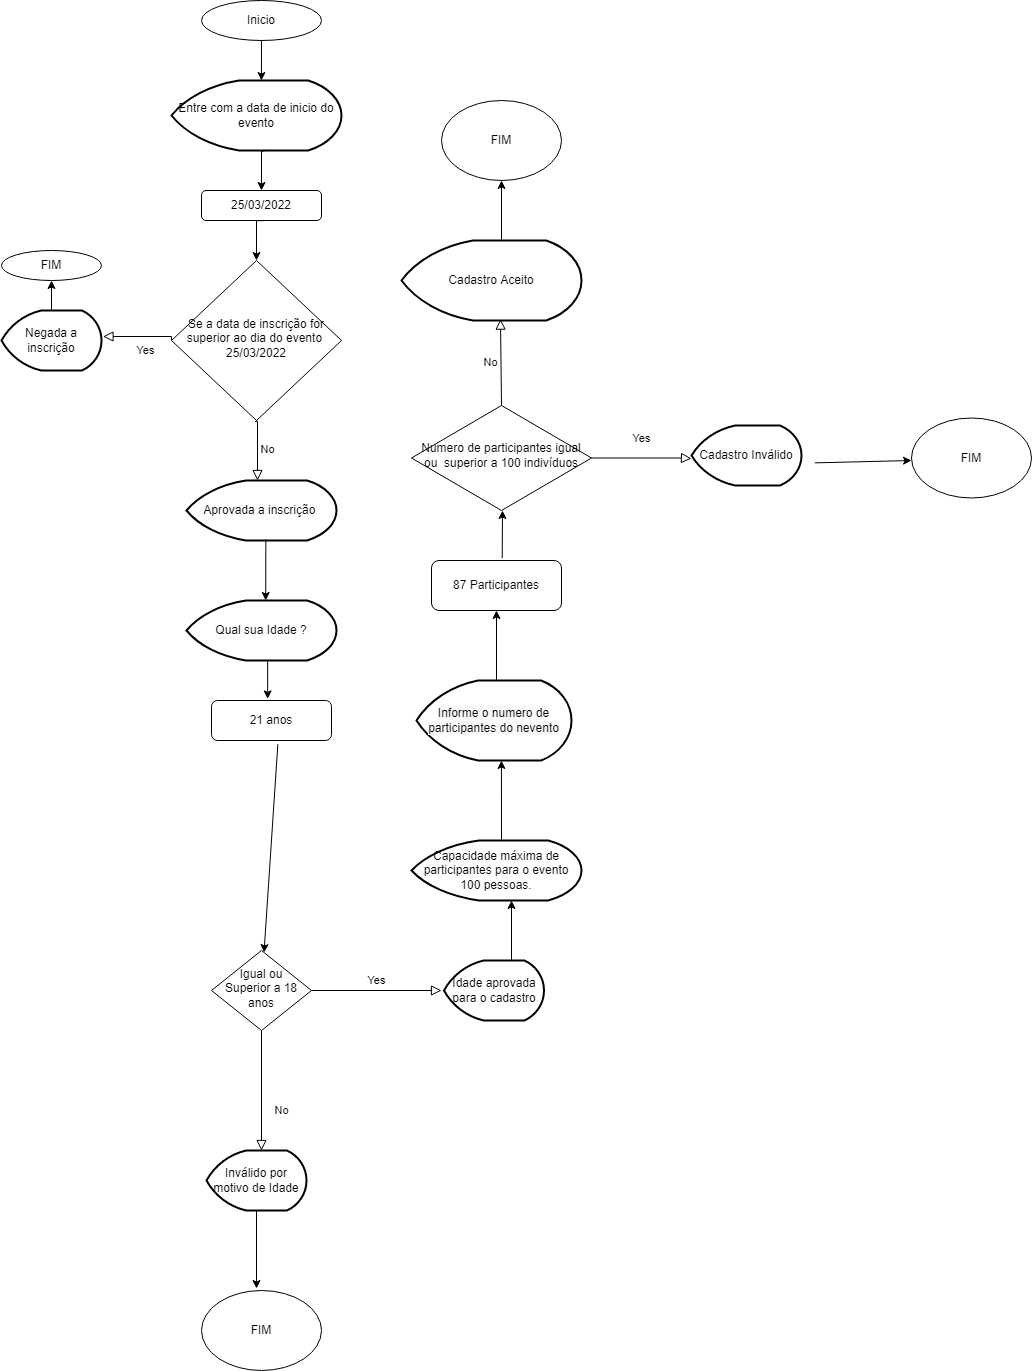

The diagram above was exported from draw.io. Its source (the exported page's mxGraphModel, read from the mxfile embedded in the PNG):
<mxGraphModel dx="1195" dy="230" grid="1" gridSize="10" guides="1" tooltips="1" connect="1" arrows="1" fold="1" page="1" pageScale="1" pageWidth="827" pageHeight="1169" math="0" shadow="0">
  <root>
    <mxCell id="WIyWlLk6GJQsqaUBKTNV-0" />
    <mxCell id="WIyWlLk6GJQsqaUBKTNV-1" parent="WIyWlLk6GJQsqaUBKTNV-0" />
    <mxCell id="WIyWlLk6GJQsqaUBKTNV-6" value="Se a data de inscrição for superior ao dia do evento&amp;nbsp; 25/03/2022" style="rhombus;whiteSpace=wrap;html=1;shadow=0;fontFamily=Helvetica;fontSize=12;align=center;strokeWidth=1;spacing=6;spacingTop=-4;" parent="WIyWlLk6GJQsqaUBKTNV-1" vertex="1">
      <mxGeometry x="110" y="360" width="170" height="160" as="geometry" />
    </mxCell>
    <mxCell id="WIyWlLk6GJQsqaUBKTNV-8" value="No" style="rounded=0;html=1;jettySize=auto;orthogonalLoop=1;fontSize=11;endArrow=block;endFill=0;endSize=8;strokeWidth=1;shadow=0;labelBackgroundColor=none;edgeStyle=orthogonalEdgeStyle;" parent="WIyWlLk6GJQsqaUBKTNV-1" source="WIyWlLk6GJQsqaUBKTNV-10" edge="1">
      <mxGeometry x="0.3333" y="20" relative="1" as="geometry">
        <mxPoint as="offset" />
        <mxPoint x="200" y="1250" as="targetPoint" />
        <Array as="points" />
      </mxGeometry>
    </mxCell>
    <mxCell id="WIyWlLk6GJQsqaUBKTNV-9" value="Yes" style="edgeStyle=orthogonalEdgeStyle;rounded=0;html=1;jettySize=auto;orthogonalLoop=1;fontSize=11;endArrow=block;endFill=0;endSize=8;strokeWidth=1;shadow=0;labelBackgroundColor=none;" parent="WIyWlLk6GJQsqaUBKTNV-1" source="WIyWlLk6GJQsqaUBKTNV-10" edge="1">
      <mxGeometry y="10" relative="1" as="geometry">
        <mxPoint as="offset" />
        <mxPoint x="380" y="1090" as="targetPoint" />
      </mxGeometry>
    </mxCell>
    <mxCell id="WIyWlLk6GJQsqaUBKTNV-10" value="Igual ou Superior a 18 anos" style="rhombus;whiteSpace=wrap;html=1;shadow=0;fontFamily=Helvetica;fontSize=12;align=center;strokeWidth=1;spacing=6;spacingTop=-4;" parent="WIyWlLk6GJQsqaUBKTNV-1" vertex="1">
      <mxGeometry x="150" y="1050" width="100" height="80" as="geometry" />
    </mxCell>
    <mxCell id="i43eqi6pT80xIDUerEep-0" value="Inicio" style="ellipse;whiteSpace=wrap;html=1;" vertex="1" parent="WIyWlLk6GJQsqaUBKTNV-1">
      <mxGeometry x="140" y="100" width="120" height="40" as="geometry" />
    </mxCell>
    <mxCell id="i43eqi6pT80xIDUerEep-5" value="" style="edgeStyle=orthogonalEdgeStyle;rounded=0;orthogonalLoop=1;jettySize=auto;html=1;exitX=0.547;exitY=1.007;exitDx=0;exitDy=0;exitPerimeter=0;" edge="1" parent="WIyWlLk6GJQsqaUBKTNV-1" source="i43eqi6pT80xIDUerEep-2" target="i43eqi6pT80xIDUerEep-53">
      <mxGeometry relative="1" as="geometry">
        <mxPoint x="202.68000000000006" y="289.69999999999993" as="targetPoint" />
        <Array as="points">
          <mxPoint x="200" y="250" />
        </Array>
      </mxGeometry>
    </mxCell>
    <mxCell id="i43eqi6pT80xIDUerEep-2" value="Entre com a data de inicio do evento" style="strokeWidth=2;html=1;shape=mxgraph.flowchart.display;whiteSpace=wrap;" vertex="1" parent="WIyWlLk6GJQsqaUBKTNV-1">
      <mxGeometry x="110" y="180" width="170" height="70" as="geometry" />
    </mxCell>
    <mxCell id="i43eqi6pT80xIDUerEep-9" value="" style="edgeStyle=orthogonalEdgeStyle;rounded=0;orthogonalLoop=1;jettySize=auto;html=1;exitX=0.518;exitY=1.005;exitDx=0;exitDy=0;exitPerimeter=0;entryX=0.5;entryY=0;entryDx=0;entryDy=0;" edge="1" parent="WIyWlLk6GJQsqaUBKTNV-1" source="i43eqi6pT80xIDUerEep-53" target="WIyWlLk6GJQsqaUBKTNV-6">
      <mxGeometry relative="1" as="geometry">
        <mxPoint x="194.67" y="370" as="sourcePoint" />
        <mxPoint x="194.67" y="410" as="targetPoint" />
        <Array as="points">
          <mxPoint x="203" y="320" />
        </Array>
      </mxGeometry>
    </mxCell>
    <mxCell id="i43eqi6pT80xIDUerEep-11" value="No" style="edgeStyle=orthogonalEdgeStyle;rounded=0;html=1;jettySize=auto;orthogonalLoop=1;fontSize=11;endArrow=block;endFill=0;endSize=8;strokeWidth=1;shadow=0;labelBackgroundColor=none;entryX=0.55;entryY=0.983;entryDx=0;entryDy=0;entryPerimeter=0;" edge="1" parent="WIyWlLk6GJQsqaUBKTNV-1" target="i43eqi6pT80xIDUerEep-49">
      <mxGeometry y="10" relative="1" as="geometry">
        <mxPoint as="offset" />
        <mxPoint x="440" y="505" as="sourcePoint" />
        <mxPoint x="439.67" y="425" as="targetPoint" />
        <Array as="points">
          <mxPoint x="439" y="505" />
        </Array>
      </mxGeometry>
    </mxCell>
    <mxCell id="i43eqi6pT80xIDUerEep-12" value="Yes" style="rounded=0;html=1;jettySize=auto;orthogonalLoop=1;fontSize=11;endArrow=block;endFill=0;endSize=8;strokeWidth=1;shadow=0;labelBackgroundColor=none;edgeStyle=orthogonalEdgeStyle;entryX=1.015;entryY=0.441;entryDx=0;entryDy=0;entryPerimeter=0;exitX=0;exitY=0.5;exitDx=0;exitDy=0;" edge="1" parent="WIyWlLk6GJQsqaUBKTNV-1" source="WIyWlLk6GJQsqaUBKTNV-6" target="i43eqi6pT80xIDUerEep-14">
      <mxGeometry x="-0.1874" y="14" relative="1" as="geometry">
        <mxPoint as="offset" />
        <mxPoint x="110" y="436" as="sourcePoint" />
        <mxPoint x="-10" y="470" as="targetPoint" />
        <Array as="points">
          <mxPoint x="110" y="436" />
          <mxPoint x="41" y="436" />
        </Array>
      </mxGeometry>
    </mxCell>
    <mxCell id="i43eqi6pT80xIDUerEep-13" value="FIM" style="ellipse;whiteSpace=wrap;html=1;" vertex="1" parent="WIyWlLk6GJQsqaUBKTNV-1">
      <mxGeometry x="-60" y="350" width="100" height="30" as="geometry" />
    </mxCell>
    <mxCell id="i43eqi6pT80xIDUerEep-14" value="Negada a inscrição" style="strokeWidth=2;html=1;shape=mxgraph.flowchart.display;whiteSpace=wrap;" vertex="1" parent="WIyWlLk6GJQsqaUBKTNV-1">
      <mxGeometry x="-60" y="410" width="100" height="60" as="geometry" />
    </mxCell>
    <mxCell id="i43eqi6pT80xIDUerEep-15" value="" style="endArrow=classic;html=1;rounded=0;entryX=0.5;entryY=1;entryDx=0;entryDy=0;exitX=0.5;exitY=0;exitDx=0;exitDy=0;exitPerimeter=0;" edge="1" parent="WIyWlLk6GJQsqaUBKTNV-1" source="i43eqi6pT80xIDUerEep-14" target="i43eqi6pT80xIDUerEep-13">
      <mxGeometry width="50" height="50" relative="1" as="geometry">
        <mxPoint x="-70" y="440" as="sourcePoint" />
        <mxPoint x="-20" y="390" as="targetPoint" />
      </mxGeometry>
    </mxCell>
    <mxCell id="i43eqi6pT80xIDUerEep-17" value="No" style="edgeStyle=orthogonalEdgeStyle;rounded=0;html=1;jettySize=auto;orthogonalLoop=1;fontSize=11;endArrow=block;endFill=0;endSize=8;strokeWidth=1;shadow=0;labelBackgroundColor=none;exitX=0.491;exitY=1.005;exitDx=0;exitDy=0;exitPerimeter=0;" edge="1" parent="WIyWlLk6GJQsqaUBKTNV-1" source="WIyWlLk6GJQsqaUBKTNV-6">
      <mxGeometry y="10" relative="1" as="geometry">
        <mxPoint as="offset" />
        <mxPoint x="194.67" y="530" as="sourcePoint" />
        <mxPoint x="196" y="580" as="targetPoint" />
        <Array as="points">
          <mxPoint x="196" y="521" />
        </Array>
      </mxGeometry>
    </mxCell>
    <mxCell id="i43eqi6pT80xIDUerEep-18" value="Aprovada a inscrição&amp;nbsp;" style="strokeWidth=2;html=1;shape=mxgraph.flowchart.display;whiteSpace=wrap;" vertex="1" parent="WIyWlLk6GJQsqaUBKTNV-1">
      <mxGeometry x="125" y="580" width="150" height="60" as="geometry" />
    </mxCell>
    <mxCell id="i43eqi6pT80xIDUerEep-19" value="" style="endArrow=classic;html=1;rounded=0;exitX=0.529;exitY=0.978;exitDx=0;exitDy=0;exitPerimeter=0;entryX=0.528;entryY=0;entryDx=0;entryDy=0;entryPerimeter=0;" edge="1" parent="WIyWlLk6GJQsqaUBKTNV-1" source="i43eqi6pT80xIDUerEep-18" target="i43eqi6pT80xIDUerEep-20">
      <mxGeometry width="50" height="50" relative="1" as="geometry">
        <mxPoint x="210" y="690" as="sourcePoint" />
        <mxPoint x="210" y="750" as="targetPoint" />
        <Array as="points" />
      </mxGeometry>
    </mxCell>
    <mxCell id="i43eqi6pT80xIDUerEep-20" value="Qual sua Idade ?" style="strokeWidth=2;html=1;shape=mxgraph.flowchart.display;whiteSpace=wrap;" vertex="1" parent="WIyWlLk6GJQsqaUBKTNV-1">
      <mxGeometry x="125" y="700" width="150" height="60" as="geometry" />
    </mxCell>
    <mxCell id="i43eqi6pT80xIDUerEep-23" value="FIM" style="ellipse;whiteSpace=wrap;html=1;" vertex="1" parent="WIyWlLk6GJQsqaUBKTNV-1">
      <mxGeometry x="140" y="1390" width="120" height="80" as="geometry" />
    </mxCell>
    <mxCell id="i43eqi6pT80xIDUerEep-24" value="21 anos" style="rounded=1;whiteSpace=wrap;html=1;fontSize=12;glass=0;strokeWidth=1;shadow=0;" vertex="1" parent="WIyWlLk6GJQsqaUBKTNV-1">
      <mxGeometry x="150" y="800" width="120" height="40" as="geometry" />
    </mxCell>
    <mxCell id="i43eqi6pT80xIDUerEep-25" value="" style="endArrow=classic;html=1;rounded=0;entryX=0.468;entryY=-0.04;entryDx=0;entryDy=0;entryPerimeter=0;exitX=0.541;exitY=1.012;exitDx=0;exitDy=0;exitPerimeter=0;" edge="1" parent="WIyWlLk6GJQsqaUBKTNV-1" source="i43eqi6pT80xIDUerEep-20" target="i43eqi6pT80xIDUerEep-24">
      <mxGeometry width="50" height="50" relative="1" as="geometry">
        <mxPoint x="190" y="850" as="sourcePoint" />
        <mxPoint x="240" y="800" as="targetPoint" />
      </mxGeometry>
    </mxCell>
    <mxCell id="i43eqi6pT80xIDUerEep-26" value="" style="endArrow=classic;html=1;rounded=0;exitX=0.553;exitY=1.092;exitDx=0;exitDy=0;exitPerimeter=0;" edge="1" parent="WIyWlLk6GJQsqaUBKTNV-1" source="i43eqi6pT80xIDUerEep-24" target="WIyWlLk6GJQsqaUBKTNV-10">
      <mxGeometry width="50" height="50" relative="1" as="geometry">
        <mxPoint x="200" y="980" as="sourcePoint" />
        <mxPoint x="250" y="930" as="targetPoint" />
      </mxGeometry>
    </mxCell>
    <mxCell id="i43eqi6pT80xIDUerEep-28" value="Inválido por motivo de Idade" style="strokeWidth=2;html=1;shape=mxgraph.flowchart.display;whiteSpace=wrap;" vertex="1" parent="WIyWlLk6GJQsqaUBKTNV-1">
      <mxGeometry x="145" y="1250" width="100" height="60" as="geometry" />
    </mxCell>
    <mxCell id="i43eqi6pT80xIDUerEep-29" value="" style="endArrow=classic;html=1;rounded=0;exitX=0.5;exitY=1;exitDx=0;exitDy=0;exitPerimeter=0;" edge="1" parent="WIyWlLk6GJQsqaUBKTNV-1" source="i43eqi6pT80xIDUerEep-28">
      <mxGeometry width="50" height="50" relative="1" as="geometry">
        <mxPoint x="195" y="1350" as="sourcePoint" />
        <mxPoint x="195" y="1388" as="targetPoint" />
      </mxGeometry>
    </mxCell>
    <mxCell id="i43eqi6pT80xIDUerEep-30" value="Idade aprovada para o cadastro" style="strokeWidth=2;html=1;shape=mxgraph.flowchart.display;whiteSpace=wrap;" vertex="1" parent="WIyWlLk6GJQsqaUBKTNV-1">
      <mxGeometry x="382.5" y="1060" width="100" height="60" as="geometry" />
    </mxCell>
    <mxCell id="i43eqi6pT80xIDUerEep-31" value="" style="endArrow=classic;html=1;rounded=0;" edge="1" parent="WIyWlLk6GJQsqaUBKTNV-1">
      <mxGeometry width="50" height="50" relative="1" as="geometry">
        <mxPoint x="450" y="1060" as="sourcePoint" />
        <mxPoint x="450" y="1000" as="targetPoint" />
      </mxGeometry>
    </mxCell>
    <mxCell id="i43eqi6pT80xIDUerEep-32" value="Capacidade máxima de participantes para o evento 100 pessoas." style="strokeWidth=2;html=1;shape=mxgraph.flowchart.display;whiteSpace=wrap;" vertex="1" parent="WIyWlLk6GJQsqaUBKTNV-1">
      <mxGeometry x="350" y="940" width="170" height="60" as="geometry" />
    </mxCell>
    <mxCell id="i43eqi6pT80xIDUerEep-33" value="87 Participantes" style="rounded=1;whiteSpace=wrap;html=1;fontSize=12;glass=0;strokeWidth=1;shadow=0;" vertex="1" parent="WIyWlLk6GJQsqaUBKTNV-1">
      <mxGeometry x="370" y="660" width="130" height="50" as="geometry" />
    </mxCell>
    <mxCell id="i43eqi6pT80xIDUerEep-37" value="&#10;&#10;&lt;span style=&quot;color: rgb(0, 0, 0); font-family: helvetica; font-size: 12px; font-style: normal; font-weight: 400; letter-spacing: normal; text-align: center; text-indent: 0px; text-transform: none; word-spacing: 0px; background-color: rgb(248, 249, 250); display: inline; float: none;&quot;&gt;Informe o numero de participantes do nevento&lt;/span&gt;&#10;&#10;" style="strokeWidth=2;html=1;shape=mxgraph.flowchart.display;whiteSpace=wrap;" vertex="1" parent="WIyWlLk6GJQsqaUBKTNV-1">
      <mxGeometry x="355" y="780" width="155" height="80" as="geometry" />
    </mxCell>
    <mxCell id="i43eqi6pT80xIDUerEep-38" value="" style="endArrow=classic;html=1;rounded=0;entryX=0.548;entryY=1;entryDx=0;entryDy=0;entryPerimeter=0;" edge="1" parent="WIyWlLk6GJQsqaUBKTNV-1" target="i43eqi6pT80xIDUerEep-37">
      <mxGeometry width="50" height="50" relative="1" as="geometry">
        <mxPoint x="440" y="940" as="sourcePoint" />
        <mxPoint x="490" y="890" as="targetPoint" />
      </mxGeometry>
    </mxCell>
    <mxCell id="i43eqi6pT80xIDUerEep-39" value="" style="endArrow=classic;html=1;rounded=0;entryX=0.5;entryY=1;entryDx=0;entryDy=0;" edge="1" parent="WIyWlLk6GJQsqaUBKTNV-1" target="i43eqi6pT80xIDUerEep-33">
      <mxGeometry width="50" height="50" relative="1" as="geometry">
        <mxPoint x="435" y="780" as="sourcePoint" />
        <mxPoint x="450" y="720" as="targetPoint" />
      </mxGeometry>
    </mxCell>
    <mxCell id="i43eqi6pT80xIDUerEep-40" value="Numero de participantes igual ou&amp;nbsp; superior a 100 indivíduos" style="rhombus;whiteSpace=wrap;html=1;shadow=0;fontFamily=Helvetica;fontSize=12;align=center;strokeWidth=1;spacing=6;spacingTop=-4;" vertex="1" parent="WIyWlLk6GJQsqaUBKTNV-1">
      <mxGeometry x="350" y="505" width="180" height="105" as="geometry" />
    </mxCell>
    <mxCell id="i43eqi6pT80xIDUerEep-41" value="Yes" style="rounded=0;html=1;jettySize=auto;orthogonalLoop=1;fontSize=11;endArrow=block;endFill=0;endSize=8;strokeWidth=1;shadow=0;labelBackgroundColor=none;edgeStyle=orthogonalEdgeStyle;exitX=1;exitY=0.5;exitDx=0;exitDy=0;" edge="1" parent="WIyWlLk6GJQsqaUBKTNV-1" source="i43eqi6pT80xIDUerEep-40">
      <mxGeometry y="20" relative="1" as="geometry">
        <mxPoint as="offset" />
        <mxPoint x="650" y="560" as="sourcePoint" />
        <mxPoint x="630" y="558" as="targetPoint" />
        <Array as="points">
          <mxPoint x="620" y="558" />
          <mxPoint x="720" y="558" />
        </Array>
      </mxGeometry>
    </mxCell>
    <mxCell id="i43eqi6pT80xIDUerEep-42" value="FIM" style="ellipse;whiteSpace=wrap;html=1;" vertex="1" parent="WIyWlLk6GJQsqaUBKTNV-1">
      <mxGeometry x="850" y="517.5" width="120" height="80" as="geometry" />
    </mxCell>
    <mxCell id="i43eqi6pT80xIDUerEep-43" value="" style="endArrow=classic;html=1;rounded=0;exitX=0.544;exitY=-0.047;exitDx=0;exitDy=0;exitPerimeter=0;" edge="1" parent="WIyWlLk6GJQsqaUBKTNV-1" source="i43eqi6pT80xIDUerEep-33">
      <mxGeometry width="50" height="50" relative="1" as="geometry">
        <mxPoint x="400" y="630" as="sourcePoint" />
        <mxPoint x="441" y="610" as="targetPoint" />
      </mxGeometry>
    </mxCell>
    <mxCell id="i43eqi6pT80xIDUerEep-46" value="" style="endArrow=classic;html=1;rounded=0;exitX=1.028;exitY=0.581;exitDx=0;exitDy=0;exitPerimeter=0;" edge="1" parent="WIyWlLk6GJQsqaUBKTNV-1">
      <mxGeometry width="50" height="50" relative="1" as="geometry">
        <mxPoint x="753.3600000000001" y="562.3599999999999" as="sourcePoint" />
        <mxPoint x="850" y="560" as="targetPoint" />
      </mxGeometry>
    </mxCell>
    <mxCell id="i43eqi6pT80xIDUerEep-48" value="&lt;span&gt;Cadastro Inválido&lt;/span&gt;" style="strokeWidth=2;html=1;shape=mxgraph.flowchart.display;whiteSpace=wrap;" vertex="1" parent="WIyWlLk6GJQsqaUBKTNV-1">
      <mxGeometry x="630" y="525" width="110" height="60" as="geometry" />
    </mxCell>
    <mxCell id="i43eqi6pT80xIDUerEep-49" value="Cadastro Aceito" style="strokeWidth=2;html=1;shape=mxgraph.flowchart.display;whiteSpace=wrap;" vertex="1" parent="WIyWlLk6GJQsqaUBKTNV-1">
      <mxGeometry x="340" y="340" width="180" height="80" as="geometry" />
    </mxCell>
    <mxCell id="i43eqi6pT80xIDUerEep-50" value="" style="endArrow=classic;html=1;rounded=0;" edge="1" parent="WIyWlLk6GJQsqaUBKTNV-1">
      <mxGeometry width="50" height="50" relative="1" as="geometry">
        <mxPoint x="440" y="340" as="sourcePoint" />
        <mxPoint x="440" y="280" as="targetPoint" />
      </mxGeometry>
    </mxCell>
    <mxCell id="i43eqi6pT80xIDUerEep-51" value="FIM" style="ellipse;whiteSpace=wrap;html=1;" vertex="1" parent="WIyWlLk6GJQsqaUBKTNV-1">
      <mxGeometry x="380" y="200" width="120" height="80" as="geometry" />
    </mxCell>
    <mxCell id="i43eqi6pT80xIDUerEep-52" value="" style="endArrow=classic;html=1;rounded=0;entryX=0.529;entryY=0;entryDx=0;entryDy=0;entryPerimeter=0;" edge="1" parent="WIyWlLk6GJQsqaUBKTNV-1" source="i43eqi6pT80xIDUerEep-0" target="i43eqi6pT80xIDUerEep-2">
      <mxGeometry width="50" height="50" relative="1" as="geometry">
        <mxPoint x="200" y="140" as="sourcePoint" />
        <mxPoint x="250" y="90" as="targetPoint" />
      </mxGeometry>
    </mxCell>
    <mxCell id="i43eqi6pT80xIDUerEep-53" value="&lt;span&gt;25/03/2022&lt;/span&gt;" style="rounded=1;whiteSpace=wrap;html=1;" vertex="1" parent="WIyWlLk6GJQsqaUBKTNV-1">
      <mxGeometry x="140" y="290" width="120" height="30" as="geometry" />
    </mxCell>
  </root>
</mxGraphModel>